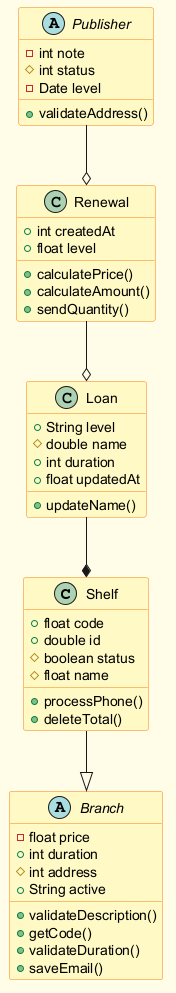

The diagram above was rendered by PlantUML. Its source (embedded in the PNG):
@startuml
skinparam backgroundColor #FFFDE7
skinparam classBackgroundColor #FFF9C4
skinparam classBorderColor #F57F17
class Shelf {
  +float code
  +double id
  #boolean status
  #float name
  +processPhone()
  +deleteTotal()
}
class Loan {
  +String level
  #double name
  +int duration
  +float updatedAt
  +updateName()
}
abstract class Publisher {
  -int note
  #int status
  -Date level
  +validateAddress()
}
abstract class Branch {
  -float price
  +int duration
  #int address
  +String active
  +validateDescription()
  +getCode()
  +validateDuration()
  +saveEmail()
}
class Renewal {
  +int createdAt
  +float level
  +calculatePrice()
  +calculateAmount()
  +sendQuantity()
}
Shelf --|> Branch
Publisher --o Renewal
Loan --* Shelf
Renewal --o Loan
@enduml